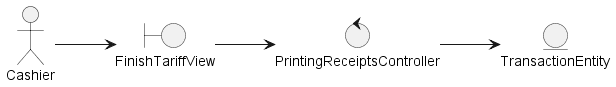

The diagram above was rendered by PlantUML. Its source (embedded in the PNG):
@startuml
left to right direction

'--- Classes definition ---
actor Cashier

boundary FinishTariffView

entity TransactionEntity

control PrintingReceiptsController


'--- Actor relations ---
Cashier --> FinishTariffView

'--- Views relations ---

FinishTariffView --> PrintingReceiptsController

'--- Controllers relations ---

PrintingReceiptsController --> TransactionEntity
'--- Entity relations ---

@enduml